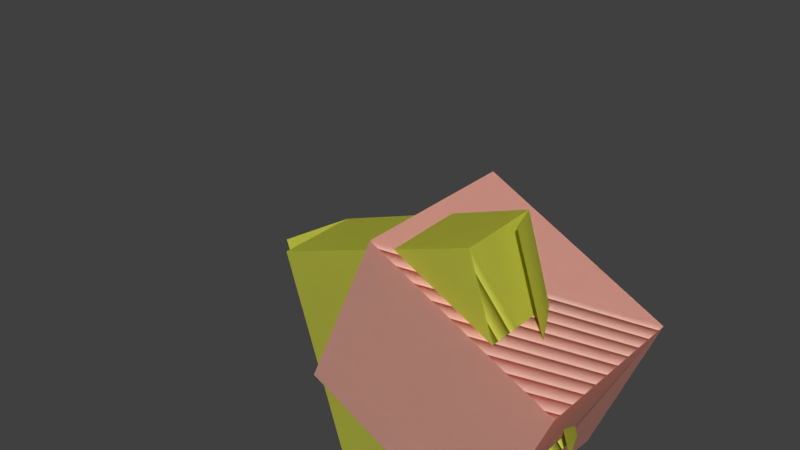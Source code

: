 # Source: Level07_VentilatorTower.blend  (saved by Blender 2.76.0; exported with 4.5.12 LTS)
import bpy
from mathutils import Matrix  # noqa: F401  (used for matrix-valued properties, if any)

bpy.ops.wm.read_factory_settings(use_empty=True)
scene = bpy.context.scene
scene.name = 'Scene'

# ---- collections
col_collection_1 = bpy.data.collections.new('Collection 1'); scene.collection.children.link(col_collection_1)

# ---- materials (node trees are filled in below, after node groups)
mat_material_062 = bpy.data.materials.new('Material.062')
mat_material_062.alpha_threshold = 0.0
mat_material_062.use_transparent_shadow = False
mat_material_062.diffuse_color = (1.0, 0.5646, 0.4655, 1.0)
mat_material_062.roughness = 0.5
mat_material_053 = bpy.data.materials.new('Material.053')
mat_material_053.alpha_threshold = 0.0
mat_material_053.use_transparent_shadow = False
mat_material_053.diffuse_color = (0.7783, 0.8, 0.1033, 1.0)
mat_material_053.roughness = 0.5
mat_blatt_341 = bpy.data.materials.new('Blatt.341')
mat_blatt_341.alpha_threshold = 0.0
mat_blatt_341.use_transparent_shadow = False
mat_blatt_341.diffuse_color = (0.04954, 0.2426, 0.03745, 1.0)
mat_blatt_341.specular_color = (0.5, 0.5, 0.5)
mat_blatt_341.roughness = 0.5
mat_blatt_341.specular_intensity = 1.0
mat_material_051 = bpy.data.materials.new('Material.051')
mat_material_051.alpha_threshold = 0.0
mat_material_051.use_transparent_shadow = False
mat_material_051.diffuse_color = (0.4385, 0.3549, 0.2289, 1.0)
mat_material_051.roughness = 0.5
mat_material_051.line_color = (0.0, 0.0, 0.0, 1.0)

# ---- material node trees

# ---- world
world_world = bpy.data.worlds.new('World'); scene.world = world_world
world_world.color = (0.05088, 0.05088, 0.05088)
world_world.use_sun_shadow = False
world_world.sun_shadow_jitter_overblur = 0.0
world_world.cycles.sampling_method = 'MANUAL'
world_world.cycles.sample_map_resolution = 256

# ---- meshes
me_cube_164 = bpy.data.meshes.new('Cube.164')
me_cube_164.from_pydata([(0.05369, -0.7298, -0.07031), (0.02025, -0.747, 0.5661), (-0.6031, -0.7687, -0.07607), (-0.603, -0.7689, 0.5561), (-0.03003, 0.02099, -0.07031), (-0.03526, 0.02621, 0.5602), (-0.6871, -0.02133, -0.07607), (-0.6875, -0.01459, 0.5617), (0.03617, -0.7213, 0.1577), (-0.3153, -0.7279, 0.5318), (-0.4011, -0.02282, 0.5373), (-0.2793, -0.723, 0.5485), (-0.3782, -0.01736, 0.5183), (0.05369, -0.7298, -0.07031), (0.02025, -0.747, 0.5661), (-0.6031, -0.7687, -0.07607), (-0.603, -0.7689, 0.5561), (-0.03003, 0.02099, -0.07031), (-0.03526, 0.02621, 0.5602), (-0.6871, -0.02133, -0.07607), (-0.6875, -0.01459, 0.5617), (0.03617, -0.7213, 0.1577), (-0.3153, -0.7279, 0.5318), (-0.4011, -0.02282, 0.5373), (-0.2793, -0.723, 0.5485), (-0.3782, -0.01736, 0.5183)], [], [(3, 7, 6, 2), (7, 5, 4, 6), (4, 8, 0), (0, 2, 6, 4), (7, 3, 9, 10), (0, 8, 3, 2), (5, 1, 8, 4), (8, 1, 3), (1, 5, 12, 11), (16, 15, 19, 20), (20, 19, 17, 18), (17, 13, 21), (13, 17, 19, 15), (20, 23, 22, 16), (13, 15, 16, 21), (18, 17, 21, 14), (21, 16, 14), (14, 24, 25, 18)])
_uv = me_cube_164.uv_layers.new(name='UVMap')
_uv.uv.foreach_set('vector', [0.8511, 0.3683, 0.8537, 0.6432, 0.6228, 0.6413, 0.6222, 0.3689, 0.6103, 0.8719, 0.374, 0.8585, 0.3846, 0.6304, 0.6228, 0.6413, 0.3846, 0.6304, 0.3015, 0.3608, 0.3842, 0.3569, 0.3842, 0.3569, 0.6222, 0.3689, 0.6228, 0.6413, 0.3846, 0.6304, 0.8537, 0.6432, 0.8511, 0.3683, 0.9567, 0.3704, 0.9567, 0.6276, 0.3842, 0.3569, 0.3938, 0.2746, 0.6318, 0.1402, 0.6222, 0.3689, 0.1563, 0.633, 0.1534, 0.3523, 0.3015, 0.3608, 0.3846, 0.6304, 0.3938, 0.2746, 0.4063, 0.1269, 0.6318, 0.1402, 0.1534, 0.3523, 0.1563, 0.633, 0.03034, 0.6277, 0.04588, 0.3699, 0.1569, 0.3416, 0.3853, 0.3558, 0.3686, 0.6276, 0.138, 0.6158, 0.3674, 0.8585, 0.3686, 0.6276, 0.607, 0.6309, 0.6041, 0.8592, 0.607, 0.6309, 0.6236, 0.3579, 0.7059, 0.3666, 0.6236, 0.3579, 0.607, 0.6309, 0.3686, 0.6276, 0.3853, 0.3558, 0.138, 0.6158, 0.03611, 0.5942, 0.05133, 0.3374, 0.1569, 0.3416, 0.6236, 0.3579, 0.3853, 0.3558, 0.3893, 0.1269, 0.6189, 0.2751, 0.8348, 0.6469, 0.607, 0.6309, 0.7059, 0.3666, 0.8542, 0.3669, 0.6189, 0.2751, 0.3893, 0.1269, 0.6151, 0.1269, 0.8542, 0.3669, 0.9606, 0.3908, 0.9608, 0.6491, 0.8348, 0.6469])
me_cube_164.materials.append(mat_material_062)
me_cube_164.use_remesh_preserve_volume = False
me_cube_164.use_remesh_preserve_attributes = False
me_cube_164.use_mirror_vertex_groups = False
me_cube_164.update()
me_cube_163 = bpy.data.meshes.new('Cube.163')
me_cube_163.from_pydata([(1.264, -4.876, 0.7326), (0.9092, -5.059, 3.897), (-7.11, -5.448, 0.704), (-7.11, -5.45, 3.847), (0.3754, 3.096, 0.7326), (0.3197, 3.151, 3.868), (-8.002, 2.489, 0.704), (-8.006, 2.56, 3.875), (1.078, -4.786, 1.866), (-7.774, -5.409, 2.385), (-8.557, 2.466, 2.412), (2.234, -4.767, 1.807), (1.291, 3.278, 1.653), (1.264, -4.876, 0.7326), (0.9092, -5.059, 3.897), (-7.11, -5.448, 0.704), (-7.11, -5.45, 3.847), (0.3754, 3.096, 0.7326), (0.3197, 3.151, 3.868), (-8.002, 2.489, 0.704), (-8.006, 2.56, 3.875), (1.078, -4.786, 1.866), (-7.774, -5.409, 2.385), (-8.557, 2.466, 2.412), (2.234, -4.767, 1.807), (1.291, 3.278, 1.653)], [], [(3, 7, 6, 2), (7, 5, 4, 6), (4, 8, 0), (0, 2, 6, 4), (7, 3, 9, 10), (0, 8, 3, 2), (5, 1, 8, 4), (8, 1, 3), (1, 5, 12, 11), (16, 15, 19, 20), (20, 19, 17, 18), (17, 13, 21), (13, 17, 19, 15), (20, 23, 22, 16), (13, 15, 16, 21), (18, 17, 21, 14), (21, 16, 14), (14, 24, 25, 18)])
_uv = me_cube_163.uv_layers.new(name='UVMap')
_uv.uv.foreach_set('vector', [0.6249, 0.9089, 0.1996, 0.9063, 0.205, 0.739, 0.6264, 0.743, 0.03786, 0.7301, 0.06144, 0.2903, 0.2268, 0.2963, 0.205, 0.739, 0.2268, 0.2963, 0.6449, 0.2402, 0.6501, 0.3007, 0.6501, 0.3007, 0.6264, 0.743, 0.205, 0.739, 0.2268, 0.2963, 0.1996, 0.9063, 0.6249, 0.9089, 0.6187, 0.9934, 0.201, 0.9889, 0.6501, 0.3007, 0.7096, 0.3132, 0.7921, 0.7514, 0.6264, 0.743, 0.2251, 0.1308, 0.6594, 0.1326, 0.6449, 0.2402, 0.2268, 0.2963, 0.7096, 0.3132, 0.817, 0.3285, 0.7921, 0.7514, 0.6594, 0.1326, 0.2251, 0.1308, 0.2217, 0.003111, 0.6492, 0.001551, 0.6249, 0.9089, 0.6264, 0.743, 0.205, 0.739, 0.1996, 0.9063, 0.03786, 0.7301, 0.205, 0.739, 0.2268, 0.2963, 0.06144, 0.2903, 0.2268, 0.2963, 0.6501, 0.3007, 0.6449, 0.2402, 0.6501, 0.3007, 0.2268, 0.2963, 0.205, 0.739, 0.6264, 0.743, 0.1996, 0.9063, 0.201, 0.9889, 0.6187, 0.9934, 0.6249, 0.9089, 0.6501, 0.3007, 0.6264, 0.743, 0.7921, 0.7514, 0.7096, 0.3132, 0.2251, 0.1308, 0.2268, 0.2963, 0.6449, 0.2402, 0.6594, 0.1326, 0.7096, 0.3132, 0.7921, 0.7514, 0.817, 0.3285, 0.6594, 0.1326, 0.6492, 0.001551, 0.2217, 0.003111, 0.2251, 0.1308])
me_cube_163.materials.append(mat_material_053)
me_cube_163.use_remesh_preserve_volume = False
me_cube_163.use_remesh_preserve_attributes = False
me_cube_163.use_mirror_vertex_groups = False
me_cube_163.update()
me_cube_135 = bpy.data.meshes.new('Cube.135')
me_cube_135.from_pydata([(-0.4384, -0.2473, 0.2945), (-0.4384, -0.2473, 1.301), (-0.4528, 0.2377, 0.2604), (-0.4528, 0.2377, 1.335), (0.4473, -0.2226, 0.2923), (0.4525, -0.219, 1.327), (0.4573, 0.2366, 0.2963), (0.4391, 0.2412, 1.336), (0.001, 0.5234, 1.324), (0.01904, 0.5224, 0.2884), (-0.0144, -0.5279, 1.301), (-0.0144, -0.5279, 0.2945), (-0.3538, 0.1858, 0.1492), (-0.3538, -0.1858, 0.1492), (0.0, 0.42, 0.1492), (0.3538, -0.1858, 0.1492), (0.3538, 0.1858, 0.1492), (0.0, -0.42, 0.1492), (-0.2308, -0.1144, 1.789), (-0.2287, 0.1201, 1.785), (0.004101, 0.2666, 1.791), (0.2188, 0.1181, 1.791), (0.2275, -0.1236, 1.782), (-0.006615, -0.2722, 1.781), (-0.1415, -0.09001, 2.069), (-0.1472, 0.06487, 2.066), (0.004101, 0.1741, 2.06), (0.1449, 0.08092, 2.06), (0.1472, -0.07727, 2.066), (0.003085, -0.1792, 2.064), (-0.1472, -0.08968, 2.735), (-0.1472, 0.06487, 2.735), (0.0, 0.1747, 2.735), (0.1472, 0.07727, 2.735), (0.1472, -0.07727, 2.735), (0.0, -0.1747, 2.735), (-0.1951, -0.09984, 2.764), (-0.1951, 0.1024, 2.788), (-0.00829, 0.2395, 2.777), (0.2093, 0.1118, 2.759), (0.1975, -0.116, 2.772), (0.0, -0.229, 2.764), (-0.1516, -0.07702, 3.004), (-0.1516, 0.07961, 3.028), (-0.00829, 0.183, 3.039), (0.1552, 0.08335, 3.057), (0.1505, -0.09093, 3.043), (-0.002876, -0.1777, 3.003), (-0.1041, -0.05468, 3.051), (-0.1041, 0.05468, 3.051), (0.0, 0.1236, 3.051), (0.1041, 0.05468, 3.051), (0.1061, -0.05408, 3.051), (-0.001527, -0.1231, 3.052), (-0.000766, -0.0001724, 2.963)], [], [(1, 3, 2, 0), (8, 7, 6, 9), (7, 5, 4, 6), (10, 1, 0, 11), (2, 9, 14, 12), (8, 3, 19, 20), (10, 5, 22, 23), (0, 2, 12, 13), (5, 10, 11, 4), (3, 8, 9, 2), (17, 14, 16, 15), (13, 12, 14, 17), (11, 0, 13, 17), (9, 6, 16, 14), (4, 11, 17, 15), (6, 4, 15, 16), (22, 21, 27, 28), (20, 19, 25, 26), (3, 1, 18, 19), (1, 10, 23, 18), (7, 8, 20, 21), (5, 7, 21, 22), (24, 29, 35, 30), (29, 28, 34, 35), (19, 18, 24, 25), (23, 22, 28, 29), (18, 23, 29, 24), (21, 20, 26, 27), (34, 33, 39, 40), (32, 31, 37, 38), (27, 26, 32, 33), (26, 25, 31, 32), (28, 27, 33, 34), (25, 24, 30, 31), (39, 38, 44, 45), (36, 41, 47, 42), (31, 30, 36, 37), (35, 34, 40, 41), (30, 35, 41, 36), (33, 32, 38, 39), (43, 42, 48, 49), (46, 45, 51, 52), (38, 37, 43, 44), (40, 39, 45, 46), (37, 36, 42, 43), (41, 40, 46, 47), (47, 46, 52, 53), (42, 47, 53, 48), (45, 44, 50, 51), (44, 43, 49, 50), (54, 53, 52, 51), (48, 53, 54), (50, 54, 51), (49, 48, 54, 50)])
_uv = me_cube_135.uv_layers.new(name='UVMap')
_uv.uv.foreach_set('vector', [0.3226, 0.9025, 0.1716, 0.9131, 0.1717, 0.5786, 0.3227, 0.5893, 0.9606, 0.9112, 0.7984, 0.9131, 0.7962, 0.5896, 0.9591, 0.5888, 0.7984, 0.9131, 0.6551, 0.9107, 0.6532, 0.5886, 0.7962, 0.5896, 0.4809, 0.9025, 0.3226, 0.9025, 0.3227, 0.5893, 0.481, 0.5893, 0.7633, 0.0001851, 0.9214, 0.06716, 0.8806, 0.1027, 0.7599, 0.04912, 0.0001851, 0.421, 0.03496, 0.2677, 0.1791, 0.3312, 0.1562, 0.4132, 0.202, 0.06608, 0.3406, 0.01406, 0.3771, 0.1692, 0.2956, 0.21, 0.6179, 0.07785, 0.7486, 0.001388, 0.7599, 0.04912, 0.6624, 0.1114, 0.6551, 0.9107, 0.4809, 0.9025, 0.481, 0.5893, 0.6532, 0.5886, 0.1716, 0.9131, 0.004728, 0.9096, 0.0001851, 0.5873, 0.1717, 0.5786, 0.6603, 0.2434, 0.8806, 0.1027, 0.8785, 0.2347, 0.781, 0.297, 0.6624, 0.1114, 0.7599, 0.04912, 0.8806, 0.1027, 0.6603, 0.2434, 0.6055, 0.2573, 0.6081, 0.0991, 0.6624, 0.1114, 0.6603, 0.2434, 0.9334, 0.09089, 0.9334, 0.2538, 0.8785, 0.2347, 0.8806, 0.1027, 0.7765, 0.3512, 0.6189, 0.2818, 0.6603, 0.2434, 0.781, 0.297, 0.9219, 0.2734, 0.8, 0.348, 0.781, 0.297, 0.8785, 0.2347, 0.3771, 0.1692, 0.454, 0.1559, 0.4667, 0.2496, 0.4136, 0.2704, 0.1562, 0.4132, 0.1791, 0.3312, 0.2679, 0.3822, 0.233, 0.4304, 0.03496, 0.2677, 0.1008, 0.1563, 0.227, 0.2701, 0.1791, 0.3312, 0.1008, 0.1563, 0.202, 0.06608, 0.2956, 0.21, 0.227, 0.2701, 0.4593, 0.0001851, 0.6051, 0.03043, 0.533, 0.1645, 0.454, 0.1559, 0.3406, 0.01406, 0.4593, 0.0001851, 0.454, 0.1559, 0.3771, 0.1692, 0.3062, 0.3422, 0.3551, 0.3018, 0.4779, 0.4891, 0.4383, 0.5178, 0.3551, 0.3018, 0.4136, 0.2704, 0.5214, 0.463, 0.4779, 0.4891, 0.1791, 0.3312, 0.227, 0.2701, 0.3062, 0.3422, 0.2679, 0.3822, 0.2956, 0.21, 0.3771, 0.1692, 0.4136, 0.2704, 0.3551, 0.3018, 0.227, 0.2701, 0.2956, 0.21, 0.3551, 0.3018, 0.3062, 0.3422, 0.454, 0.1559, 0.533, 0.1645, 0.5191, 0.2403, 0.4667, 0.2496, 0.6987, 0.5117, 0.6539, 0.4835, 0.6561, 0.4579, 0.7215, 0.5008, 0.9913, 0.4155, 0.9558, 0.4638, 0.9319, 0.4527, 0.9789, 0.3934, 0.4667, 0.2496, 0.5191, 0.2403, 0.6051, 0.4193, 0.5605, 0.4415, 0.233, 0.4304, 0.2679, 0.3822, 0.4029, 0.545, 0.3633, 0.5782, 0.4136, 0.2704, 0.4667, 0.2496, 0.5605, 0.4415, 0.5214, 0.463, 0.2679, 0.3822, 0.3062, 0.3422, 0.4383, 0.5178, 0.4029, 0.545, 0.6561, 0.4579, 0.6194, 0.3796, 0.702, 0.3516, 0.7203, 0.4009, 0.8779, 0.4995, 0.799, 0.5177, 0.7989, 0.4436, 0.8483, 0.4295, 0.936, 0.4808, 0.8925, 0.5132, 0.8779, 0.4995, 0.9319, 0.4527, 0.786, 0.5349, 0.7251, 0.5262, 0.7215, 0.5008, 0.799, 0.5177, 0.8699, 0.5176, 0.8133, 0.5336, 0.799, 0.5177, 0.8779, 0.4995, 0.6304, 0.4572, 0.6055, 0.4022, 0.6194, 0.3796, 0.6561, 0.4579, 0.8784, 0.4002, 0.8483, 0.4295, 0.838, 0.4107, 0.8658, 0.3904, 0.754, 0.4266, 0.7203, 0.4009, 0.732, 0.3926, 0.7578, 0.4114, 0.9789, 0.3934, 0.9319, 0.4527, 0.8784, 0.4002, 0.9019, 0.3516, 0.7215, 0.5008, 0.6561, 0.4579, 0.7203, 0.4009, 0.754, 0.4266, 0.9319, 0.4527, 0.8779, 0.4995, 0.8483, 0.4295, 0.8784, 0.4002, 0.799, 0.5177, 0.7215, 0.5008, 0.754, 0.4266, 0.7989, 0.4436, 0.7989, 0.4436, 0.754, 0.4266, 0.7578, 0.4114, 0.798, 0.4201, 0.8483, 0.4295, 0.7989, 0.4436, 0.798, 0.4201, 0.838, 0.4107, 0.7203, 0.4009, 0.702, 0.3516, 0.7206, 0.3583, 0.732, 0.3926, 0.9019, 0.3516, 0.8784, 0.4002, 0.8658, 0.3904, 0.8803, 0.3524, 0.04474, 0.9576, 0.0001851, 0.9731, 0.005244, 0.9337, 0.03243, 0.9135, 0.02778, 0.9998, 0.0001851, 0.9731, 0.04474, 0.9576, 0.07099, 0.9184, 0.04474, 0.9576, 0.03243, 0.9135, 0.06182, 0.9998, 0.02778, 0.9998, 0.04474, 0.9576, 0.08953, 0.9726])
me_cube_135.materials.append(mat_blatt_341)
me_cube_135.materials.append(mat_material_051)
me_cube_135.use_remesh_preserve_volume = False
me_cube_135.use_remesh_preserve_attributes = False
me_cube_135.use_mirror_vertex_groups = False
me_cube_135.update()
arm_armature_041 = bpy.data.armatures.new('Armature.041')  # bones are not reproduced

# ---- objects
ob_ai_ventilatortower_bone = bpy.data.objects.new('AI_VentilatorTower_BONE', arm_armature_041)
ob_ventilatortower_1 = bpy.data.objects.new('VentilatorTower_1', me_cube_164)
ob_ventilatortower_2 = bpy.data.objects.new('VentilatorTower_2', me_cube_163)
ob_ventilatortower_3 = bpy.data.objects.new('VentilatorTower_3', me_cube_135)

# ---- transforms, parenting, visibility, modifiers, constraints
ob_ai_ventilatortower_bone.location = (150.0, -84.25, -4.17)
ob_ai_ventilatortower_bone.show_in_front = True
ob_ai_ventilatortower_bone.lineart.crease_threshold = 0.0
ob_ventilatortower_1.parent = ob_ai_ventilatortower_bone
ob_ventilatortower_1.matrix_parent_inverse = Matrix(((1.0, 0.0, 0.0, -150.0), (0.0, 0.0, 1.0, 3.928), (0.0, -1.0, 0.0, -84.25), (0.0, 0.0, 0.0, 1.0)))
ob_ventilatortower_1.location = (149.8, -84.11, -4.098)
ob_ventilatortower_1.rotation_euler = (0.0, -0.0, 1.921)
ob_ventilatortower_1.lineart.crease_threshold = 0.0
ob_ventilatortower_2.parent = ob_ai_ventilatortower_bone
ob_ventilatortower_2.matrix_parent_inverse = Matrix(((1.0, 2.384e-07, 0.0, -149.9), (0.0, 0.0, 1.0, 3.326), (2.384e-07, -1.0, 0.0, -84.3), (0.0, 0.0, 0.0, 1.0)))
ob_ventilatortower_2.location = (149.7, -84.35, -3.597)
ob_ventilatortower_2.rotation_euler = (0.0, -0.0, 2.721)
ob_ventilatortower_2.scale = (0.09415, 0.09415, 0.09415)
ob_ventilatortower_2.lineart.crease_threshold = 0.0
ob_ventilatortower_3.parent = ob_ai_ventilatortower_bone
ob_ventilatortower_3.matrix_parent_inverse = Matrix(((1.0, 0.0, 0.0, -150.3), (0.0, 0.0, 1.0, 3.353), (0.0, -1.0, 0.0, -84.41), (0.0, 0.0, 0.0, 1.0)))
ob_ventilatortower_3.location = (150.3, -84.41, -3.534)
ob_ventilatortower_3.rotation_euler = (0.0, -0.0, 2.931)
ob_ventilatortower_3.scale = (0.1268, 0.1268, 0.1268)
ob_ventilatortower_3.lineart.crease_threshold = 0.0

# ---- collection membership
col_collection_1.objects.link(ob_ai_ventilatortower_bone)
col_collection_1.objects.link(ob_ventilatortower_1)
col_collection_1.objects.link(ob_ventilatortower_2)
col_collection_1.objects.link(ob_ventilatortower_3)

# ---- scene / render settings (as saved in the file)
scene.frame_start = 1; scene.frame_end = 250; scene.frame_set(1)
scene.render.engine = 'BLENDER_EEVEE_NEXT'
scene.render.resolution_percentage = 50
scene.render.dither_intensity = 0.0
scene.cycles.use_denoising = False
scene.cycles.samples = 10
scene.cycles.sampling_pattern = 'TABULATED_SOBOL'
scene.cycles.light_sampling_threshold = 0.0
scene.cycles.use_adaptive_sampling = False
scene.cycles.use_light_tree = False
scene.cycles.blur_glossy = 0.0
scene.cycles.pixel_filter_type = 'GAUSSIAN'
scene.cycles.sample_clamp_indirect = 0.0
scene.view_settings.view_transform = 'Standard'
bpy.context.view_layer.update()

# ---- added for rendering (the .blend has no active camera and no usable light): camera, sun
cam_auto = bpy.data.cameras.new('AutoCamera')
cam_auto.lens = 50.0
cam_auto.sensor_width = 36.0
cam_auto.clip_end = 1000.0
ob_auto_camera = bpy.data.objects.new('AutoCamera', cam_auto)
scene.collection.objects.link(ob_auto_camera)
ob_auto_camera.location = (151.996, -86.6843, -2.12262)
ob_auto_camera.rotation_euler = (1.09748, -7.21219e-08, 0.694738)
scene.camera = ob_auto_camera
light_auto_sun = bpy.data.lights.new('AutoSun', 'SUN')
light_auto_sun.energy = 3.0
light_auto_sun.angle = 0.0523599
ob_auto_sun = bpy.data.objects.new('AutoSun', light_auto_sun)
scene.collection.objects.link(ob_auto_sun)
ob_auto_sun.rotation_euler = (0.872665, 0.174533, 0.523599)
bpy.context.view_layer.update()
